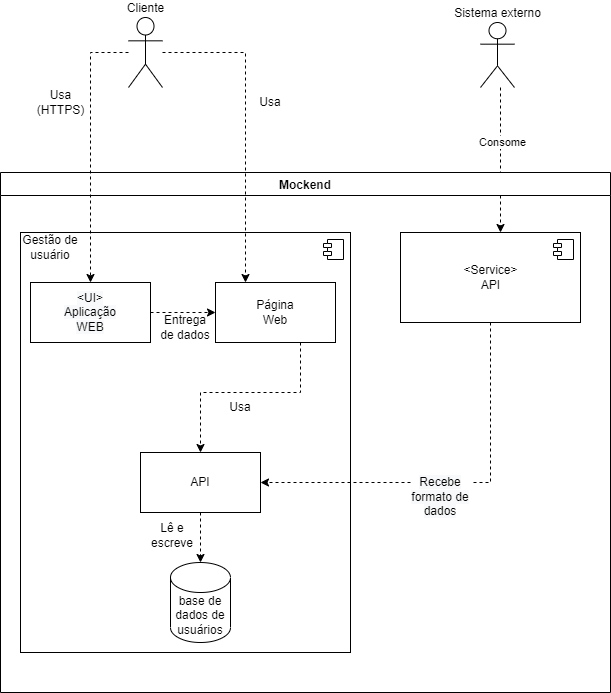

The diagram above was exported from draw.io. Its source (the exported page's mxGraphModel, read from the mxfile embedded in the PNG):
<mxGraphModel dx="1038" dy="571" grid="0" gridSize="10" guides="1" tooltips="1" connect="1" arrows="1" fold="1" page="1" pageScale="1" pageWidth="827" pageHeight="1169" math="0" shadow="0">
  <root>
    <mxCell id="0" />
    <mxCell id="1" parent="0" />
    <mxCell id="nIBgzfZdBx-UGLbIYhhO-12" style="edgeStyle=orthogonalEdgeStyle;rounded=0;orthogonalLoop=1;jettySize=auto;html=1;dashed=1;" parent="1" source="jWBRezsfGvtLwcwAedkT-5" edge="1">
      <mxGeometry relative="1" as="geometry">
        <Array as="points">
          <mxPoint x="609" y="168" />
          <mxPoint x="609" y="168" />
        </Array>
        <mxPoint x="609" y="278" as="targetPoint" />
      </mxGeometry>
    </mxCell>
    <mxCell id="nIBgzfZdBx-UGLbIYhhO-15" value="Consome" style="edgeLabel;html=1;align=center;verticalAlign=middle;resizable=0;points=[];" parent="nIBgzfZdBx-UGLbIYhhO-12" vertex="1" connectable="0">
      <mxGeometry x="-0.3648" y="1" relative="1" as="geometry">
        <mxPoint y="8" as="offset" />
      </mxGeometry>
    </mxCell>
    <mxCell id="jWBRezsfGvtLwcwAedkT-5" value="Sistema externo&lt;br&gt;" style="shape=umlActor;verticalLabelPosition=top;verticalAlign=bottom;html=1;outlineConnect=0;labelPosition=center;align=center;" parent="1" vertex="1">
      <mxGeometry x="589" y="68" width="34" height="65" as="geometry" />
    </mxCell>
    <mxCell id="jWBRezsfGvtLwcwAedkT-6" value="Mockend" style="swimlane;" parent="1" vertex="1">
      <mxGeometry x="109" y="218" width="610" height="520" as="geometry" />
    </mxCell>
    <mxCell id="K72swbV87J3seJIgEuUY-1" value="" style="html=1;dropTarget=0;" parent="jWBRezsfGvtLwcwAedkT-6" vertex="1">
      <mxGeometry x="20" y="60" width="330" height="420" as="geometry" />
    </mxCell>
    <mxCell id="K72swbV87J3seJIgEuUY-2" value="" style="shape=module;jettyWidth=8;jettyHeight=4;" parent="K72swbV87J3seJIgEuUY-1" vertex="1">
      <mxGeometry x="1" width="20" height="20" relative="1" as="geometry">
        <mxPoint x="-27" y="7" as="offset" />
      </mxGeometry>
    </mxCell>
    <mxCell id="nIBgzfZdBx-UGLbIYhhO-1" value="&amp;lt;Service&amp;gt;&lt;br&gt;API" style="html=1;dropTarget=0;" parent="jWBRezsfGvtLwcwAedkT-6" vertex="1">
      <mxGeometry x="400" y="60" width="180" height="90" as="geometry" />
    </mxCell>
    <mxCell id="nIBgzfZdBx-UGLbIYhhO-2" value="" style="shape=module;jettyWidth=8;jettyHeight=4;" parent="nIBgzfZdBx-UGLbIYhhO-1" vertex="1">
      <mxGeometry x="1" width="20" height="20" relative="1" as="geometry">
        <mxPoint x="-27" y="7" as="offset" />
      </mxGeometry>
    </mxCell>
    <mxCell id="slE3GUGNOSWyMLKnH60i-2" style="edgeStyle=orthogonalEdgeStyle;rounded=0;orthogonalLoop=1;jettySize=auto;html=1;dashed=1;" edge="1" parent="jWBRezsfGvtLwcwAedkT-6" source="qc66rMyFBwzvjeZf9LKp-1" target="slE3GUGNOSWyMLKnH60i-9">
      <mxGeometry relative="1" as="geometry" />
    </mxCell>
    <mxCell id="qc66rMyFBwzvjeZf9LKp-1" value="&lt;br&gt;&lt;br&gt;&lt;span style=&quot;color: rgb(0 , 0 , 0) ; font-family: &amp;#34;helvetica&amp;#34; ; font-size: 12px ; font-style: normal ; font-weight: 400 ; letter-spacing: normal ; text-align: center ; text-indent: 0px ; text-transform: none ; word-spacing: 0px ; background-color: rgb(248 , 249 , 250) ; display: inline ; float: none&quot;&gt;Recebe formato de dados&lt;/span&gt;&lt;br&gt;" style="text;html=1;align=center;verticalAlign=middle;whiteSpace=wrap;rounded=0;" vertex="1" parent="jWBRezsfGvtLwcwAedkT-6">
      <mxGeometry x="410" y="295" width="60" height="30" as="geometry" />
    </mxCell>
    <mxCell id="qc66rMyFBwzvjeZf9LKp-2" value="" style="edgeStyle=orthogonalEdgeStyle;rounded=0;orthogonalLoop=1;jettySize=auto;html=1;entryX=1;entryY=0.5;entryDx=0;entryDy=0;endArrow=none;dashed=1;" edge="1" parent="jWBRezsfGvtLwcwAedkT-6" source="nIBgzfZdBx-UGLbIYhhO-1" target="qc66rMyFBwzvjeZf9LKp-1">
      <mxGeometry relative="1" as="geometry">
        <mxPoint x="340" y="745" as="sourcePoint" />
        <mxPoint x="220" y="745" as="targetPoint" />
      </mxGeometry>
    </mxCell>
    <mxCell id="slE3GUGNOSWyMLKnH60i-5" value="" style="group;verticalAlign=middle;" vertex="1" connectable="0" parent="jWBRezsfGvtLwcwAedkT-6">
      <mxGeometry x="30" y="110" width="120" height="60" as="geometry" />
    </mxCell>
    <mxCell id="slE3GUGNOSWyMLKnH60i-4" value="" style="rounded=0;whiteSpace=wrap;html=1;" vertex="1" parent="slE3GUGNOSWyMLKnH60i-5">
      <mxGeometry width="120" height="60" as="geometry" />
    </mxCell>
    <mxCell id="slE3GUGNOSWyMLKnH60i-3" value="&#10;&#10;&lt;span style=&quot;color: rgb(0, 0, 0); font-family: helvetica; font-size: 12px; font-style: normal; font-weight: 400; letter-spacing: normal; text-align: center; text-indent: 0px; text-transform: none; word-spacing: 0px; background-color: rgb(248, 249, 250); display: inline; float: none;&quot;&gt;&amp;lt;UI&amp;gt;&lt;/span&gt;&lt;br style=&quot;color: rgb(0, 0, 0); font-family: helvetica; font-size: 12px; font-style: normal; font-weight: 400; letter-spacing: normal; text-align: center; text-indent: 0px; text-transform: none; word-spacing: 0px; background-color: rgb(248, 249, 250);&quot;&gt;&lt;span style=&quot;color: rgb(0, 0, 0); font-family: helvetica; font-size: 12px; font-style: normal; font-weight: 400; letter-spacing: normal; text-align: center; text-indent: 0px; text-transform: none; word-spacing: 0px; background-color: rgb(248, 249, 250); display: inline; float: none;&quot;&gt;Aplicação WEB&lt;/span&gt;&#10;&#10;" style="text;html=1;strokeColor=none;fillColor=none;align=center;verticalAlign=middle;whiteSpace=wrap;rounded=0;" vertex="1" parent="slE3GUGNOSWyMLKnH60i-5">
      <mxGeometry x="30" y="15" width="60" height="30" as="geometry" />
    </mxCell>
    <mxCell id="slE3GUGNOSWyMLKnH60i-13" value="base de dados de usuários" style="shape=cylinder3;whiteSpace=wrap;html=1;boundedLbl=1;backgroundOutline=1;size=15;" vertex="1" parent="jWBRezsfGvtLwcwAedkT-6">
      <mxGeometry x="170" y="390" width="60" height="80" as="geometry" />
    </mxCell>
    <mxCell id="slE3GUGNOSWyMLKnH60i-14" style="edgeStyle=orthogonalEdgeStyle;rounded=0;orthogonalLoop=1;jettySize=auto;html=1;dashed=1;" edge="1" parent="jWBRezsfGvtLwcwAedkT-6" source="slE3GUGNOSWyMLKnH60i-9" target="slE3GUGNOSWyMLKnH60i-13">
      <mxGeometry relative="1" as="geometry">
        <Array as="points" />
      </mxGeometry>
    </mxCell>
    <mxCell id="slE3GUGNOSWyMLKnH60i-15" value="Lê e escreve" style="text;html=1;strokeColor=none;fillColor=none;align=center;verticalAlign=middle;whiteSpace=wrap;rounded=0;" vertex="1" parent="jWBRezsfGvtLwcwAedkT-6">
      <mxGeometry x="142" y="348" width="60" height="30" as="geometry" />
    </mxCell>
    <mxCell id="slE3GUGNOSWyMLKnH60i-16" style="edgeStyle=orthogonalEdgeStyle;rounded=0;orthogonalLoop=1;jettySize=auto;html=1;dashed=1;" edge="1" parent="jWBRezsfGvtLwcwAedkT-6" source="slE3GUGNOSWyMLKnH60i-6" target="slE3GUGNOSWyMLKnH60i-9">
      <mxGeometry relative="1" as="geometry">
        <Array as="points">
          <mxPoint x="300" y="220" />
          <mxPoint x="200" y="220" />
        </Array>
      </mxGeometry>
    </mxCell>
    <mxCell id="slE3GUGNOSWyMLKnH60i-17" value="Usa" style="text;html=1;strokeColor=none;fillColor=none;align=center;verticalAlign=middle;whiteSpace=wrap;rounded=0;" vertex="1" parent="jWBRezsfGvtLwcwAedkT-6">
      <mxGeometry x="210" y="220" width="60" height="30" as="geometry" />
    </mxCell>
    <mxCell id="slE3GUGNOSWyMLKnH60i-18" style="edgeStyle=orthogonalEdgeStyle;rounded=0;orthogonalLoop=1;jettySize=auto;html=1;dashed=1;" edge="1" parent="jWBRezsfGvtLwcwAedkT-6" source="slE3GUGNOSWyMLKnH60i-4" target="slE3GUGNOSWyMLKnH60i-6">
      <mxGeometry relative="1" as="geometry" />
    </mxCell>
    <mxCell id="slE3GUGNOSWyMLKnH60i-19" value="Entrega de dados" style="text;html=1;strokeColor=none;fillColor=none;align=center;verticalAlign=middle;whiteSpace=wrap;rounded=0;" vertex="1" parent="jWBRezsfGvtLwcwAedkT-6">
      <mxGeometry x="155" y="140" width="60" height="30" as="geometry" />
    </mxCell>
    <mxCell id="slE3GUGNOSWyMLKnH60i-21" value="" style="group" vertex="1" connectable="0" parent="jWBRezsfGvtLwcwAedkT-6">
      <mxGeometry x="140" y="280" width="120" height="60" as="geometry" />
    </mxCell>
    <mxCell id="slE3GUGNOSWyMLKnH60i-9" value="" style="rounded=0;whiteSpace=wrap;html=1;" vertex="1" parent="slE3GUGNOSWyMLKnH60i-21">
      <mxGeometry width="120" height="60" as="geometry" />
    </mxCell>
    <mxCell id="slE3GUGNOSWyMLKnH60i-10" value="API" style="text;html=1;strokeColor=none;fillColor=none;align=center;verticalAlign=middle;whiteSpace=wrap;rounded=0;" vertex="1" parent="slE3GUGNOSWyMLKnH60i-21">
      <mxGeometry x="30" y="15" width="60" height="30" as="geometry" />
    </mxCell>
    <mxCell id="slE3GUGNOSWyMLKnH60i-8" value="" style="group" vertex="1" connectable="0" parent="jWBRezsfGvtLwcwAedkT-6">
      <mxGeometry x="215" y="110" width="120" height="60" as="geometry" />
    </mxCell>
    <mxCell id="slE3GUGNOSWyMLKnH60i-6" value="" style="rounded=0;whiteSpace=wrap;html=1;" vertex="1" parent="slE3GUGNOSWyMLKnH60i-8">
      <mxGeometry width="120" height="60" as="geometry" />
    </mxCell>
    <mxCell id="slE3GUGNOSWyMLKnH60i-7" value="Página Web" style="text;html=1;strokeColor=none;fillColor=none;align=center;verticalAlign=middle;whiteSpace=wrap;rounded=0;" vertex="1" parent="slE3GUGNOSWyMLKnH60i-8">
      <mxGeometry x="30" y="15" width="60" height="30" as="geometry" />
    </mxCell>
    <mxCell id="slE3GUGNOSWyMLKnH60i-29" value="Gestão de usuário" style="text;html=1;strokeColor=none;fillColor=none;align=center;verticalAlign=middle;whiteSpace=wrap;rounded=0;" vertex="1" parent="jWBRezsfGvtLwcwAedkT-6">
      <mxGeometry x="20" y="60" width="60" height="30" as="geometry" />
    </mxCell>
    <mxCell id="nIBgzfZdBx-UGLbIYhhO-11" style="edgeStyle=orthogonalEdgeStyle;rounded=0;orthogonalLoop=1;jettySize=auto;html=1;entryX=0.25;entryY=0;entryDx=0;entryDy=0;dashed=1;" parent="1" source="jWBRezsfGvtLwcwAedkT-7" target="slE3GUGNOSWyMLKnH60i-6" edge="1">
      <mxGeometry relative="1" as="geometry" />
    </mxCell>
    <mxCell id="slE3GUGNOSWyMLKnH60i-26" style="edgeStyle=orthogonalEdgeStyle;rounded=0;orthogonalLoop=1;jettySize=auto;html=1;dashed=1;" edge="1" parent="1" source="jWBRezsfGvtLwcwAedkT-7" target="slE3GUGNOSWyMLKnH60i-4">
      <mxGeometry relative="1" as="geometry">
        <Array as="points">
          <mxPoint x="199" y="98" />
        </Array>
      </mxGeometry>
    </mxCell>
    <mxCell id="jWBRezsfGvtLwcwAedkT-7" value="Cliente&lt;br&gt;" style="shape=umlActor;verticalLabelPosition=top;verticalAlign=bottom;html=1;outlineConnect=0;labelPosition=center;align=center;" parent="1" vertex="1">
      <mxGeometry x="237" y="63" width="34" height="70" as="geometry" />
    </mxCell>
    <mxCell id="slE3GUGNOSWyMLKnH60i-27" value="Usa&lt;br&gt;(HTTPS)" style="text;html=1;align=center;verticalAlign=middle;resizable=0;points=[];autosize=1;strokeColor=none;fillColor=none;" vertex="1" parent="1">
      <mxGeometry x="139" y="133" width="60" height="30" as="geometry" />
    </mxCell>
    <mxCell id="slE3GUGNOSWyMLKnH60i-28" value="Usa" style="text;html=1;strokeColor=none;fillColor=none;align=center;verticalAlign=middle;whiteSpace=wrap;rounded=0;" vertex="1" parent="1">
      <mxGeometry x="349" y="133" width="60" height="30" as="geometry" />
    </mxCell>
  </root>
</mxGraphModel>